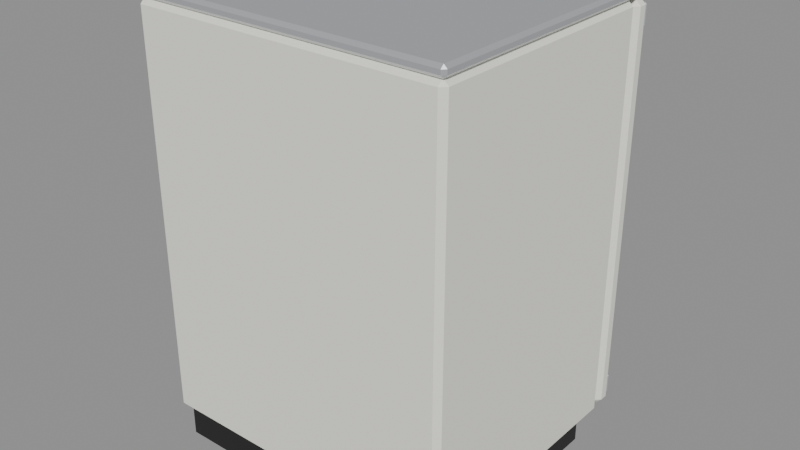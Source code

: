 # Source: heladera.blend  (saved by Blender 5.3.31; exported with 4.5.12 LTS)
import bpy
from mathutils import Matrix  # noqa: F401  (used for matrix-valued properties, if any)

bpy.ops.wm.read_factory_settings(use_empty=True)
scene = bpy.context.scene
scene.name = 'Scene'

# ---- materials (node trees are filled in below, after node groups)
mat_m_blancocrema = bpy.data.materials.new('M_BlancoCrema')
mat_m_blancocrema.diffuse_color = (0.8879, 0.8879, 0.7913, 1.0)
mat_m_acero = bpy.data.materials.new('M_Acero')
mat_m_acero.diffuse_color = (0.6376, 0.6584, 0.6939, 1.0)
mat_m_plasticonegro = bpy.data.materials.new('M_PlasticoNegro')
mat_m_plasticonegro.diffuse_color = (0.01033, 0.01033, 0.01033, 1.0)

# ---- material node trees
mat_m_blancocrema.use_nodes = True; mat_m_blancocrema.node_tree.nodes.clear()
_N = mat_m_blancocrema.node_tree.nodes; _L = mat_m_blancocrema.node_tree.links
n0 = _N.new('ShaderNodeBsdfPrincipled'); n0.name = 'Principled BSDF'; n0.location = (-200, 100)
n0.inputs[0].default_value = (0.8879, 0.8879, 0.7913, 1.0)
n0.inputs[2].default_value = 0.7
n0.inputs[10].default_value = 0.005
n1 = _N.new('ShaderNodeOutputMaterial'); n1.name = 'Material Output'; n1.location = (200, 100)
_L.new(n0.outputs[0], n1.inputs[0])
n1.is_active_output = True
mat_m_acero.use_nodes = True; mat_m_acero.node_tree.nodes.clear()
_N = mat_m_acero.node_tree.nodes; _L = mat_m_acero.node_tree.links
n0 = _N.new('ShaderNodeBsdfPrincipled'); n0.name = 'Principled BSDF'; n0.location = (-200, 100)
n0.inputs[0].default_value = (0.6376, 0.6584, 0.6939, 1.0)
n0.inputs[1].default_value = 0.6
n0.inputs[2].default_value = 0.35
n0.inputs[10].default_value = 0.005
n1 = _N.new('ShaderNodeOutputMaterial'); n1.name = 'Material Output'; n1.location = (200, 100)
_L.new(n0.outputs[0], n1.inputs[0])
n1.is_active_output = True
mat_m_plasticonegro.use_nodes = True; mat_m_plasticonegro.node_tree.nodes.clear()
_N = mat_m_plasticonegro.node_tree.nodes; _L = mat_m_plasticonegro.node_tree.links
n0 = _N.new('ShaderNodeBsdfPrincipled'); n0.name = 'Principled BSDF'; n0.location = (-200, 100)
n0.inputs[0].default_value = (0.01033, 0.01033, 0.01033, 1.0)
n0.inputs[10].default_value = 0.005
n1 = _N.new('ShaderNodeOutputMaterial'); n1.name = 'Material Output'; n1.location = (200, 100)
_L.new(n0.outputs[0], n1.inputs[0])
n1.is_active_output = True

# ---- meshes
me_heladera_cuerpo = bpy.data.meshes.new('heladera_cuerpo')
me_heladera_cuerpo.from_pydata([(0.2688, -0.22, 0.09121), (0.2688, -0.22, 0.7988), (-0.2688, -0.22, 0.7988), (-0.2688, -0.22, 0.09121), (0.29, 0.22, 0.82), (0.29, 0.22, 0.07), (-0.29, 0.22, 0.07), (-0.29, 0.22, 0.82), (-0.29, -0.25, 0.06), (-0.29, -0.26, 0.07), (-0.3, -0.25, 0.07), (-0.29, -0.26, 0.82), (-0.29, -0.25, 0.83), (-0.3, -0.25, 0.82), (-0.29, 0.21, 0.06), (-0.3, 0.21, 0.07), (-0.2688, 0.22, 0.09121), (-0.29, 0.21, 0.83), (-0.2688, 0.22, 0.7988), (-0.3, 0.21, 0.82), (0.29, -0.25, 0.06), (0.3, -0.25, 0.07), (0.29, -0.26, 0.07), (0.29, -0.25, 0.83), (0.29, -0.26, 0.82), (0.3, -0.25, 0.82), (0.29, 0.21, 0.06), (0.2688, 0.22, 0.09121), (0.3, 0.21, 0.07), (0.29, 0.21, 0.83), (0.3, 0.21, 0.82), (0.2688, 0.22, 0.7988), (0.24, 0.1955, 0.02), (0.24, 0.1955, 0.012), (0.24, 0.1895, 0.02), (0.24, 0.1895, 0.012), (-0.24, 0.1955, 0.02), (-0.24, 0.1955, 0.012), (-0.24, 0.1895, 0.02), (-0.24, 0.1895, 0.012), (-0.294, -0.254, 0.83), (-0.294, -0.26, 0.836), (-0.3, -0.254, 0.836), (-0.294, -0.26, 0.844), (-0.294, -0.254, 0.85), (-0.3, -0.254, 0.844), (-0.294, 0.254, 0.83), (-0.3, 0.254, 0.836), (-0.294, 0.26, 0.836), (-0.294, 0.254, 0.85), (-0.294, 0.26, 0.844), (-0.3, 0.254, 0.844), (0.294, -0.254, 0.83), (0.3, -0.254, 0.836), (0.294, -0.26, 0.836), (0.294, -0.254, 0.85), (0.294, -0.26, 0.844), (0.3, -0.254, 0.844), (0.294, 0.254, 0.83), (0.294, 0.26, 0.836), (0.3, 0.254, 0.836), (0.294, 0.254, 0.85), (0.3, 0.254, 0.844), (0.294, 0.26, 0.844), (0.276, 0.186, 0.062), (0.28, 0.186, 0.058), (0.276, 0.19, 0.058), (0.276, 0.186, 0.0), (0.276, 0.19, 0.004), (0.28, 0.186, 0.004), (0.276, -0.246, 0.062), (0.276, -0.25, 0.058), (0.28, -0.246, 0.058), (0.276, -0.246, 0.0), (0.28, -0.246, 0.004), (0.276, -0.25, 0.004), (-0.276, 0.186, 0.062), (-0.276, 0.19, 0.058), (-0.28, 0.186, 0.058), (-0.276, 0.186, 0.0), (-0.28, 0.186, 0.004), (-0.276, 0.19, 0.004), (-0.276, -0.25, 0.058), (-0.276, -0.246, 0.062), (-0.28, -0.246, 0.058), (-0.276, -0.246, 0.0), (-0.276, -0.25, 0.004), (-0.28, -0.246, 0.004), (-0.24, 0.1895, 0.026), (-0.24, 0.1895, 0.034), (-0.24, 0.1955, 0.026), (-0.24, 0.1955, 0.034), (0.24, 0.1895, 0.026), (0.24, 0.1895, 0.034), (0.24, 0.1955, 0.026), (0.24, 0.1955, 0.034), (-0.24, 0.1895, 0.04), (-0.24, 0.1895, 0.048), (-0.24, 0.1955, 0.04), (-0.24, 0.1955, 0.048), (0.24, 0.1895, 0.04), (0.24, 0.1895, 0.048), (0.24, 0.1955, 0.04), (0.24, 0.1955, 0.048), (-0.258, -0.217, 0.324), (-0.258, -0.22, 0.327), (-0.261, -0.217, 0.327), (-0.258, -0.22, 0.333), (-0.258, -0.217, 0.336), (-0.261, -0.217, 0.333), (-0.258, 0.187, 0.324), (-0.261, 0.187, 0.327), (-0.258, 0.19, 0.327), (-0.258, 0.187, 0.336), (-0.258, 0.19, 0.333), (-0.261, 0.187, 0.333), (0.258, -0.217, 0.324), (0.261, -0.217, 0.327), (0.258, -0.22, 0.327), (0.258, -0.217, 0.336), (0.258, -0.22, 0.333), (0.261, -0.217, 0.333), (0.258, 0.187, 0.324), (0.258, 0.19, 0.327), (0.261, 0.187, 0.327), (0.258, 0.187, 0.336), (0.261, 0.187, 0.333), (0.258, 0.19, 0.333), (0.258, 0.187, 0.566), (0.261, 0.187, 0.563), (0.258, 0.19, 0.563), (0.258, 0.187, 0.554), (0.258, 0.19, 0.557), (0.261, 0.187, 0.557), (0.258, -0.217, 0.566), (0.258, -0.22, 0.563), (0.261, -0.217, 0.563), (0.258, -0.217, 0.554), (0.261, -0.217, 0.557), (0.258, -0.22, 0.557), (-0.258, 0.187, 0.566), (-0.258, 0.19, 0.563), (-0.261, 0.187, 0.563), (-0.258, 0.187, 0.554), (-0.261, 0.187, 0.557), (-0.258, 0.19, 0.557), (-0.258, -0.22, 0.563), (-0.258, -0.217, 0.566), (-0.261, -0.217, 0.563), (-0.258, -0.217, 0.554), (-0.258, -0.22, 0.557), (-0.261, -0.217, 0.557)], [], [(3, 2, 1, 0), (31, 18, 7, 4), (27, 16, 3, 0), (31, 27, 0, 1), (18, 31, 1, 2), (27, 31, 4, 5), (8, 9, 10), (11, 12, 13), (14, 15, 6), (17, 7, 19), (20, 21, 22), (23, 24, 25), (26, 5, 28), (29, 30, 4), (14, 8, 10, 15), (9, 11, 13, 10), (12, 17, 19, 13), (7, 6, 15, 19), (26, 14, 6, 5), (17, 29, 4, 7), (30, 28, 5, 4), (20, 26, 28, 21), (29, 23, 25, 30), (24, 22, 21, 25), (8, 20, 22, 9), (23, 12, 11, 24), (16, 27, 5, 6), (10, 13, 19, 15), (22, 24, 11, 9), (18, 16, 6, 7), (88, 89, 91, 90), (28, 30, 25, 21), (16, 18, 2, 3), (33, 32, 34, 35), (90, 91, 95, 94), (32, 36, 38, 34), (37, 33, 35, 39), (35, 34, 38, 39), (40, 41, 42), (43, 44, 45), (46, 47, 48), (49, 50, 51), (52, 53, 54), (55, 56, 57), (58, 59, 60), (61, 62, 63), (46, 40, 42, 47), (41, 43, 45, 42), (44, 49, 51, 45), (50, 48, 47, 51), (58, 46, 48, 59), (49, 61, 63, 50), (62, 60, 59, 63), (52, 58, 60, 53), (61, 55, 57, 62), (56, 54, 53, 57), (40, 52, 54, 41), (55, 44, 43, 56), (46, 58, 52, 40), (42, 45, 51, 47), (54, 56, 43, 41), (61, 49, 44, 55), (48, 50, 63, 59), (60, 62, 57, 53), (64, 65, 66), (67, 68, 69), (70, 71, 72), (73, 74, 75), (76, 77, 78), (79, 80, 81), (82, 83, 84), (85, 86, 87), (70, 83, 82, 71), (85, 73, 75, 86), (64, 70, 72, 65), (65, 69, 68, 66), (76, 64, 66, 77), (67, 79, 81, 68), (79, 85, 87, 80), (77, 81, 80, 78), (86, 82, 84, 87), (83, 76, 78, 84), (71, 75, 74, 72), (73, 67, 69, 74), (39, 38, 36, 37), (81, 77, 66, 68), (69, 65, 72, 74), (37, 36, 32, 33), (75, 71, 82, 86), (87, 84, 78, 80), (94, 95, 93, 92), (92, 93, 89, 88), (90, 94, 92, 88), (95, 91, 89, 93), (96, 97, 99, 98), (98, 99, 103, 102), (102, 103, 101, 100), (100, 101, 97, 96), (98, 102, 100, 96), (103, 99, 97, 101), (104, 105, 106), (107, 108, 109), (110, 111, 112), (113, 114, 115), (116, 117, 118), (119, 120, 121), (122, 123, 124), (125, 126, 127), (110, 104, 106, 111), (105, 107, 109, 106), (108, 113, 115, 109), (114, 112, 111, 115), (122, 110, 112, 123), (113, 125, 127, 114), (126, 124, 123, 127), (116, 122, 124, 117), (125, 119, 121, 126), (120, 118, 117, 121), (104, 116, 118, 105), (119, 108, 107, 120), (110, 122, 116, 104), (106, 109, 115, 111), (118, 120, 107, 105), (125, 113, 108, 119), (112, 114, 127, 123), (124, 126, 121, 117), (128, 129, 130), (131, 132, 133), (134, 135, 136), (137, 138, 139), (140, 141, 142), (143, 144, 145), (146, 147, 148), (149, 150, 151), (134, 147, 146, 135), (149, 137, 139, 150), (128, 134, 136, 129), (129, 133, 132, 130), (140, 128, 130, 141), (131, 143, 145, 132), (143, 149, 151, 144), (141, 145, 144, 142), (150, 146, 148, 151), (147, 140, 142, 148), (135, 139, 138, 136), (137, 131, 133, 138), (128, 140, 147, 134), (145, 141, 130, 132), (133, 129, 136, 138), (143, 131, 137, 149), (139, 135, 146, 150), (151, 148, 142, 144)])
me_heladera_cuerpo.polygons.foreach_set('use_smooth', [True] * 152)
me_heladera_cuerpo.polygons.foreach_set('material_index', [0, 0, 0, 0, 0, 0, 0, 0, 0, 0, 0, 0, 0, 0, 0, 0, 0, 0, 0, 0, 0, 0, 0, 0, 0, 0, 0, 0, 0, 0, 1, 0, 0, 1, 1, 1, 1, 1, 1, 1, 1, 1, 1, 1, 1, 1, 1, 1, 1, 1, 1, 1, 1, 1, 1, 1, 1, 1, 1, 1, 1, 1, 1, 1, 2, 2, 2, 2, 2, 2, 2, 2, 2, 2, 2, 2, 2, 2, 2, 2, 2, 2, 2, 2, 1, 2, 2, 1, 2, 2, 1, 1, 1, 1, 1, 1, 1, 1, 1, 1, 1, 1, 1, 1, 1, 1, 1, 1, 1, 1, 1, 1, 1, 1, 1, 1, 1, 1, 1, 1, 1, 1, 1, 1, 1, 1, 1, 1, 1, 1, 1, 1, 1, 1, 1, 1, 1, 1, 1, 1, 1, 1, 1, 1, 1, 1, 1, 1, 1, 1, 1, 1])
_k = set([(0, 1), (0, 3), (0, 27), (1, 2), (1, 31), (2, 3), (2, 18), (3, 16), (4, 5), (4, 7), (4, 29), (4, 30), (5, 6), (5, 26), (5, 28), (6, 7), (6, 14), (6, 15), (7, 17), (7, 19), (8, 9), (8, 10), (8, 14), (8, 20), (9, 10), (9, 11), (9, 22), (10, 13), (10, 15), (11, 12), (11, 13), (11, 24), (12, 13), (12, 17), (12, 23), (13, 19), (14, 15), (14, 26), (15, 19), (16, 18), (16, 27), (17, 19), (17, 29), (18, 31), (20, 21), (20, 22), (20, 26), (21, 22), (21, 25), (21, 28), (22, 24), (23, 24), (23, 25), (23, 29), (24, 25), (25, 30), (26, 28), (27, 31), (28, 30), (29, 30), (32, 33), (32, 34), (32, 36), (33, 35), (33, 37), (34, 35), (34, 38), (35, 39), (36, 37), (36, 38), (37, 39), (38, 39), (40, 41), (40, 42), (40, 46), (40, 52), (41, 42), (41, 43), (41, 54), (42, 45), (42, 47), (43, 44), (43, 45), (43, 56), (44, 45), (44, 49), (44, 55), (45, 51), (46, 47), (46, 48), (46, 58), (47, 48), (47, 51), (48, 50), (48, 59), (49, 50), (49, 51), (49, 61), (50, 51), (50, 63), (52, 53), (52, 54), (52, 58), (53, 54), (53, 57), (53, 60), (54, 56), (55, 56), (55, 57), (55, 61), (56, 57), (57, 62), (58, 59), (58, 60), (59, 60), (59, 63), (60, 62), (61, 62), (61, 63), (62, 63), (64, 65), (64, 66), (64, 70), (64, 76), (65, 66), (65, 69), (65, 72), (66, 68), (66, 77), (67, 68), (67, 69), (67, 73), (67, 79), (68, 69), (68, 81), (69, 74), (70, 71), (70, 72), (70, 83), (71, 72), (71, 75), (71, 82), (72, 74), (73, 74), (73, 75), (73, 85), (74, 75), (75, 86), (76, 77), (76, 78), (76, 83), (77, 78), (77, 81), (78, 80), (78, 84), (79, 80), (79, 81), (79, 85), (80, 81), (80, 87), (82, 83), (82, 84), (82, 86), (83, 84), (84, 87), (85, 86), (85, 87), (86, 87), (88, 89), (88, 90), (88, 92), (89, 91), (89, 93), (90, 91), (90, 94), (91, 95), (92, 93), (92, 94), (93, 95), (94, 95), (96, 97), (96, 98), (96, 100), (97, 99), (97, 101), (98, 99), (98, 102), (99, 103), (100, 101), (100, 102), (101, 103), (102, 103), (104, 105), (104, 106), (104, 110), (104, 116), (105, 106), (105, 107), (105, 118), (106, 109), (106, 111), (107, 108), (107, 109), (107, 120), (108, 109), (108, 113), (108, 119), (109, 115), (110, 111), (110, 112), (110, 122), (111, 112), (111, 115), (112, 114), (112, 123), (113, 114), (113, 115), (113, 125), (114, 115), (114, 127), (116, 117), (116, 118), (116, 122), (117, 118), (117, 121), (117, 124), (118, 120), (119, 120), (119, 121), (119, 125), (120, 121), (121, 126), (122, 123), (122, 124), (123, 124), (123, 127), (124, 126), (125, 126), (125, 127), (126, 127), (128, 129), (128, 130), (128, 134), (128, 140), (129, 130), (129, 133), (129, 136), (130, 132), (130, 141), (131, 132), (131, 133), (131, 137), (131, 143), (132, 133), (132, 145), (133, 138), (134, 135), (134, 136), (134, 147), (135, 136), (135, 139), (135, 146), (136, 138), (137, 138), (137, 139), (137, 149), (138, 139), (139, 150), (140, 141), (140, 142), (140, 147), (141, 142), (141, 145), (142, 144), (142, 148), (143, 144), (143, 145), (143, 149), (144, 145), (144, 151), (146, 147), (146, 148), (146, 150), (147, 148), (148, 151), (149, 150), (149, 151), (150, 151)])
me_heladera_cuerpo.attributes.new('sharp_edge', 'BOOLEAN', 'EDGE').data.foreach_set('value', [ (min(e.vertices), max(e.vertices)) in _k for e in me_heladera_cuerpo.edges])
me_heladera_cuerpo.materials.append(mat_m_blancocrema)
me_heladera_cuerpo.materials.append(mat_m_acero)
me_heladera_cuerpo.materials.append(mat_m_plasticonegro)
me_heladera_cuerpo.update()
me_pieza_puerta = bpy.data.meshes.new('pieza_puerta')
me_pieza_puerta.from_pydata([(-0.03, 0.001, 0.735), (-0.03, 0.001, 0.035), (-0.03, -0.005, 0.735), (-0.03, -0.005, 0.035), (-0.57, 0.001, 0.735), (-0.57, 0.001, 0.035), (-0.57, -0.005, 0.735), (-0.57, -0.005, 0.035), (-0.59, 0.01, 0.005), (-0.59, 1.49e-08, 0.015), (-0.6, 0.01, 0.015), (-0.59, 1.49e-08, 0.755), (-0.59, 0.01, 0.765), (-0.6, 0.01, 0.755), (-0.59, 0.025, 0.005), (-0.6, 0.025, 0.015), (-0.59, 0.035, 0.015), (-0.59, 0.025, 0.765), (-0.59, 0.035, 0.755), (-0.6, 0.025, 0.755), (-0.01, 0.01, 0.005), (0.0, 0.01, 0.015), (-0.01, 1.49e-08, 0.015), (-0.01, 0.01, 0.765), (-0.01, 1.49e-08, 0.755), (0.0, 0.01, 0.755), (-0.01, 0.025, 0.005), (-0.01, 0.035, 0.015), (0.0, 0.025, 0.015), (-0.01, 0.025, 0.765), (0.0, 0.025, 0.755), (-0.01, 0.035, 0.755), (-0.5564, 0.04964, 0.38), (-0.5587, 0.05367, 0.38), (-0.5587, 0.05833, 0.38), (-0.5564, 0.06236, 0.38), (-0.5523, 0.06469, 0.38), (-0.5477, 0.06469, 0.38), (-0.5436, 0.06236, 0.38), (-0.5413, 0.05833, 0.38), (-0.555, 0.037, 0.398), (-0.555, 0.033, 0.402), (-0.559, 0.037, 0.402), (-0.555, 0.033, 0.418), (-0.555, 0.037, 0.422), (-0.559, 0.037, 0.418), (-0.555, 0.051, 0.398), (-0.559, 0.051, 0.402), (-0.555, 0.055, 0.402), (-0.555, 0.051, 0.422), (-0.555, 0.055, 0.418), (-0.559, 0.051, 0.418), (-0.545, 0.037, 0.398), (-0.541, 0.037, 0.402), (-0.545, 0.033, 0.402), (-0.545, 0.037, 0.422), (-0.545, 0.033, 0.418), (-0.541, 0.037, 0.418), (-0.545, 0.051, 0.398), (-0.545, 0.055, 0.402), (-0.541, 0.051, 0.402), (-0.545, 0.051, 0.422), (-0.541, 0.051, 0.418), (-0.545, 0.055, 0.418), (-0.545, 0.051, 0.682), (-0.541, 0.051, 0.678), (-0.545, 0.055, 0.678), (-0.545, 0.051, 0.658), (-0.545, 0.055, 0.662), (-0.541, 0.051, 0.662), (-0.545, 0.037, 0.682), (-0.545, 0.033, 0.678), (-0.541, 0.037, 0.678), (-0.545, 0.037, 0.658), (-0.541, 0.037, 0.662), (-0.545, 0.033, 0.662), (-0.555, 0.051, 0.682), (-0.555, 0.055, 0.678), (-0.559, 0.051, 0.678), (-0.555, 0.051, 0.658), (-0.559, 0.051, 0.662), (-0.555, 0.055, 0.662), (-0.555, 0.033, 0.678), (-0.555, 0.037, 0.682), (-0.559, 0.037, 0.678), (-0.555, 0.037, 0.658), (-0.555, 0.033, 0.662), (-0.559, 0.037, 0.662), (-0.5523, 0.04731, 0.38), (-0.5477, 0.04731, 0.38), (-0.5436, 0.04964, 0.38), (-0.5413, 0.05367, 0.38), (-0.5413, 0.05833, 0.7), (-0.5436, 0.06236, 0.7), (-0.5477, 0.06469, 0.7), (-0.5523, 0.06469, 0.7), (-0.5564, 0.06236, 0.7), (-0.5587, 0.05833, 0.7), (-0.5587, 0.05367, 0.7), (-0.5564, 0.04964, 0.7), (-0.5523, 0.04731, 0.7), (-0.5477, 0.04731, 0.7), (-0.5436, 0.04964, 0.7), (-0.5413, 0.05367, 0.7), (-0.021, 0.036, 0.015), (-0.021, 0.033, 0.018), (-0.024, 0.036, 0.018), (-0.021, 0.033, 0.052), (-0.021, 0.036, 0.055), (-0.024, 0.036, 0.052), (-0.021, 0.038, 0.015), (-0.024, 0.038, 0.018), (-0.021, 0.041, 0.018), (-0.021, 0.038, 0.055), (-0.021, 0.041, 0.052), (-0.024, 0.038, 0.052), (-0.007, 0.036, 0.015), (-0.004, 0.036, 0.018), (-0.007, 0.033, 0.018), (-0.007, 0.036, 0.055), (-0.007, 0.033, 0.052), (-0.004, 0.036, 0.052), (-0.007, 0.038, 0.015), (-0.007, 0.041, 0.018), (-0.004, 0.038, 0.018), (-0.007, 0.038, 0.055), (-0.004, 0.038, 0.052), (-0.007, 0.041, 0.052), (-0.007, 0.038, 0.755), (-0.004, 0.038, 0.752), (-0.007, 0.041, 0.752), (-0.007, 0.038, 0.715), (-0.007, 0.041, 0.718), (-0.004, 0.038, 0.718), (-0.007, 0.036, 0.755), (-0.007, 0.033, 0.752), (-0.004, 0.036, 0.752), (-0.007, 0.036, 0.715), (-0.004, 0.036, 0.718), (-0.007, 0.033, 0.718), (-0.021, 0.038, 0.755), (-0.021, 0.041, 0.752), (-0.024, 0.038, 0.752), (-0.021, 0.038, 0.715), (-0.024, 0.038, 0.718), (-0.021, 0.041, 0.718), (-0.021, 0.033, 0.752), (-0.021, 0.036, 0.755), (-0.024, 0.036, 0.752), (-0.021, 0.036, 0.715), (-0.021, 0.033, 0.718), (-0.024, 0.036, 0.718)], [], [(1, 0, 2, 3), (7, 6, 4, 5), (0, 4, 6, 2), (5, 1, 3, 7), (3, 2, 6, 7), (5, 4, 0, 1), (8, 9, 10), (11, 12, 13), (14, 15, 16), (17, 18, 19), (20, 21, 22), (23, 24, 25), (26, 27, 28), (29, 30, 31), (14, 8, 10, 15), (9, 11, 13, 10), (12, 17, 19, 13), (18, 16, 15, 19), (26, 14, 16, 27), (17, 29, 31, 18), (30, 28, 27, 31), (20, 26, 28, 21), (29, 23, 25, 30), (24, 22, 21, 25), (8, 20, 22, 9), (23, 12, 11, 24), (14, 26, 20, 8), (10, 13, 19, 15), (22, 24, 11, 9), (29, 17, 12, 23), (16, 18, 31, 27), (28, 30, 25, 21), (37, 36, 95, 94), (39, 38, 93, 92), (34, 33, 98, 97), (35, 34, 97, 96), (36, 35, 96, 95), (38, 37, 94, 93), (40, 41, 42), (43, 44, 45), (46, 47, 48), (49, 50, 51), (52, 53, 54), (55, 56, 57), (58, 59, 60), (61, 62, 63), (46, 40, 42, 47), (41, 43, 45, 42), (44, 49, 51, 45), (50, 48, 47, 51), (58, 46, 48, 59), (49, 61, 63, 50), (62, 60, 59, 63), (52, 58, 60, 53), (61, 55, 57, 62), (56, 54, 53, 57), (40, 52, 54, 41), (55, 44, 43, 56), (46, 58, 52, 40), (42, 45, 51, 47), (54, 56, 43, 41), (61, 49, 44, 55), (48, 50, 63, 59), (60, 62, 57, 53), (64, 65, 66), (67, 68, 69), (70, 71, 72), (73, 74, 75), (76, 77, 78), (79, 80, 81), (82, 83, 84), (85, 86, 87), (70, 83, 82, 71), (85, 73, 75, 86), (64, 70, 72, 65), (65, 69, 68, 66), (76, 64, 66, 77), (67, 79, 81, 68), (79, 85, 87, 80), (77, 81, 80, 78), (86, 82, 84, 87), (83, 76, 78, 84), (71, 75, 74, 72), (73, 67, 69, 74), (64, 76, 83, 70), (81, 77, 66, 68), (69, 65, 72, 74), (79, 67, 73, 85), (75, 71, 82, 86), (87, 84, 78, 80), (33, 32, 99, 98), (32, 88, 100, 99), (88, 89, 101, 100), (89, 90, 102, 101), (90, 91, 103, 102), (91, 39, 92, 103), (91, 90, 89, 88, 32, 33, 34, 35, 36, 37, 38, 39), (92, 93, 94, 95, 96, 97, 98, 99, 100, 101, 102, 103), (104, 105, 106), (107, 108, 109), (110, 111, 112), (113, 114, 115), (116, 117, 118), (119, 120, 121), (122, 123, 124), (125, 126, 127), (110, 104, 106, 111), (105, 107, 109, 106), (108, 113, 115, 109), (114, 112, 111, 115), (122, 110, 112, 123), (113, 125, 127, 114), (126, 124, 123, 127), (116, 122, 124, 117), (125, 119, 121, 126), (120, 118, 117, 121), (104, 116, 118, 105), (119, 108, 107, 120), (110, 122, 116, 104), (106, 109, 115, 111), (118, 120, 107, 105), (125, 113, 108, 119), (112, 114, 127, 123), (124, 126, 121, 117), (128, 129, 130), (131, 132, 133), (134, 135, 136), (137, 138, 139), (140, 141, 142), (143, 144, 145), (146, 147, 148), (149, 150, 151), (134, 147, 146, 135), (149, 137, 139, 150), (128, 134, 136, 129), (129, 133, 132, 130), (140, 128, 130, 141), (131, 143, 145, 132), (143, 149, 151, 144), (141, 145, 144, 142), (150, 146, 148, 151), (147, 140, 142, 148), (135, 139, 138, 136), (137, 131, 133, 138), (128, 140, 147, 134), (145, 141, 130, 132), (133, 129, 136, 138), (143, 131, 137, 149), (139, 135, 146, 150), (151, 148, 142, 144)])
me_pieza_puerta.polygons.foreach_set('use_smooth', [True] * 150)
me_pieza_puerta.polygons.foreach_set('material_index', [2, 2, 2, 2, 2, 2, 0, 0, 0, 0, 0, 0, 0, 0, 0, 0, 0, 0, 0, 0, 0, 0, 0, 0, 0, 0, 0, 0, 0, 0, 0, 0, 1, 1, 1, 1, 1, 1, 1, 1, 1, 1, 1, 1, 1, 1, 1, 1, 1, 1, 1, 1, 1, 1, 1, 1, 1, 1, 1, 1, 1, 1, 1, 1, 1, 1, 1, 1, 1, 1, 1, 1, 1, 1, 1, 1, 1, 1, 1, 1, 1, 1, 1, 1, 1, 1, 1, 1, 1, 1, 1, 1, 1, 1, 1, 1, 1, 1, 1, 1, 1, 1, 1, 1, 1, 1, 1, 1, 1, 1, 1, 1, 1, 1, 1, 1, 1, 1, 1, 1, 1, 1, 1, 1, 1, 1, 1, 1, 1, 1, 1, 1, 1, 1, 1, 1, 1, 1, 1, 1, 1, 1, 1, 1, 1, 1, 1, 1, 1, 1])
_k = set([(0, 1), (0, 2), (0, 4), (1, 3), (1, 5), (2, 3), (2, 6), (3, 7), (4, 5), (4, 6), (5, 7), (6, 7), (8, 9), (8, 10), (8, 14), (8, 20), (9, 10), (9, 11), (9, 22), (10, 13), (10, 15), (11, 12), (11, 13), (11, 24), (12, 13), (12, 17), (12, 23), (13, 19), (14, 15), (14, 16), (14, 26), (15, 16), (15, 19), (16, 18), (16, 27), (17, 18), (17, 19), (17, 29), (18, 19), (18, 31), (20, 21), (20, 22), (20, 26), (21, 22), (21, 25), (21, 28), (22, 24), (23, 24), (23, 25), (23, 29), (24, 25), (25, 30), (26, 27), (26, 28), (27, 28), (27, 31), (28, 30), (29, 30), (29, 31), (30, 31), (32, 33), (32, 88), (33, 34), (34, 35), (35, 36), (36, 37), (37, 38), (38, 39), (39, 91), (40, 41), (40, 42), (40, 46), (40, 52), (41, 42), (41, 43), (41, 54), (42, 45), (42, 47), (43, 44), (43, 45), (43, 56), (44, 45), (44, 49), (44, 55), (45, 51), (46, 47), (46, 48), (46, 58), (47, 48), (47, 51), (48, 50), (48, 59), (49, 50), (49, 51), (49, 61), (50, 51), (50, 63), (52, 53), (52, 54), (52, 58), (53, 54), (53, 57), (53, 60), (54, 56), (55, 56), (55, 57), (55, 61), (56, 57), (57, 62), (58, 59), (58, 60), (59, 60), (59, 63), (60, 62), (61, 62), (61, 63), (62, 63), (64, 65), (64, 66), (64, 70), (64, 76), (65, 66), (65, 69), (65, 72), (66, 68), (66, 77), (67, 68), (67, 69), (67, 73), (67, 79), (68, 69), (68, 81), (69, 74), (70, 71), (70, 72), (70, 83), (71, 72), (71, 75), (71, 82), (72, 74), (73, 74), (73, 75), (73, 85), (74, 75), (75, 86), (76, 77), (76, 78), (76, 83), (77, 78), (77, 81), (78, 80), (78, 84), (79, 80), (79, 81), (79, 85), (80, 81), (80, 87), (82, 83), (82, 84), (82, 86), (83, 84), (84, 87), (85, 86), (85, 87), (86, 87), (88, 89), (89, 90), (90, 91), (92, 93), (92, 103), (93, 94), (94, 95), (95, 96), (96, 97), (97, 98), (98, 99), (99, 100), (100, 101), (101, 102), (102, 103), (104, 105), (104, 106), (104, 110), (104, 116), (105, 106), (105, 107), (105, 118), (106, 109), (106, 111), (107, 108), (107, 109), (107, 120), (108, 109), (108, 113), (108, 119), (109, 115), (110, 111), (110, 112), (110, 122), (111, 112), (111, 115), (112, 114), (112, 123), (113, 114), (113, 115), (113, 125), (114, 115), (114, 127), (116, 117), (116, 118), (116, 122), (117, 118), (117, 121), (117, 124), (118, 120), (119, 120), (119, 121), (119, 125), (120, 121), (121, 126), (122, 123), (122, 124), (123, 124), (123, 127), (124, 126), (125, 126), (125, 127), (126, 127), (128, 129), (128, 130), (128, 134), (128, 140), (129, 130), (129, 133), (129, 136), (130, 132), (130, 141), (131, 132), (131, 133), (131, 137), (131, 143), (132, 133), (132, 145), (133, 138), (134, 135), (134, 136), (134, 147), (135, 136), (135, 139), (135, 146), (136, 138), (137, 138), (137, 139), (137, 149), (138, 139), (139, 150), (140, 141), (140, 142), (140, 147), (141, 142), (141, 145), (142, 144), (142, 148), (143, 144), (143, 145), (143, 149), (144, 145), (144, 151), (146, 147), (146, 148), (146, 150), (147, 148), (148, 151), (149, 150), (149, 151), (150, 151)])
me_pieza_puerta.attributes.new('sharp_edge', 'BOOLEAN', 'EDGE').data.foreach_set('value', [ (min(e.vertices), max(e.vertices)) in _k for e in me_pieza_puerta.edges])
me_pieza_puerta.materials.append(mat_m_blancocrema)
me_pieza_puerta.materials.append(mat_m_acero)
me_pieza_puerta.materials.append(mat_m_plasticonegro)
me_pieza_puerta.update()
me_heladera_colonly = bpy.data.meshes.new('heladera-colonly')
me_heladera_colonly.from_pydata([(-0.3, -0.26, 0.79), (-0.3, -0.26, 0.85), (-0.3, 0.26, 0.79), (-0.3, 0.26, 0.85), (0.3, -0.26, 0.79), (0.3, -0.26, 0.85), (0.3, 0.26, 0.79), (0.3, 0.26, 0.85), (-0.3, -0.26, 0.0), (-0.3, -0.26, 0.1), (-0.3, 0.22, 0.0), (-0.3, 0.22, 0.1), (0.3, -0.26, 0.0), (0.3, -0.26, 0.1), (0.3, 0.22, 0.0), (0.3, 0.22, 0.1), (-0.3, -0.26, 0.1), (-0.3, -0.26, 0.79), (-0.3, 0.22, 0.1), (-0.3, 0.22, 0.79), (-0.26, -0.26, 0.1), (-0.26, -0.26, 0.79), (-0.26, 0.22, 0.1), (-0.26, 0.22, 0.79), (0.26, -0.26, 0.1), (0.26, -0.26, 0.79), (0.26, 0.22, 0.1), (0.26, 0.22, 0.79), (0.3, -0.26, 0.1), (0.3, -0.26, 0.79), (0.3, 0.22, 0.1), (0.3, 0.22, 0.79), (-0.26, -0.26, 0.1), (-0.26, -0.26, 0.79), (-0.26, -0.22, 0.1), (-0.26, -0.22, 0.79), (0.26, -0.26, 0.1), (0.26, -0.26, 0.79), (0.26, -0.22, 0.1), (0.26, -0.22, 0.79), (-0.26, -0.22, 0.324), (-0.26, -0.22, 0.336), (-0.26, 0.22, 0.324), (-0.26, 0.22, 0.336), (0.26, -0.22, 0.324), (0.26, -0.22, 0.336), (0.26, 0.22, 0.324), (0.26, 0.22, 0.336), (-0.26, -0.22, 0.554), (-0.26, -0.22, 0.566), (-0.26, 0.22, 0.554), (-0.26, 0.22, 0.566), (0.26, -0.22, 0.554), (0.26, -0.22, 0.566), (0.26, 0.22, 0.554), (0.26, 0.22, 0.566)], [], [(0, 1, 3, 2), (2, 3, 7, 6), (6, 7, 5, 4), (4, 5, 1, 0), (2, 6, 4, 0), (7, 3, 1, 5), (8, 9, 11, 10), (10, 11, 15, 14), (14, 15, 13, 12), (12, 13, 9, 8), (10, 14, 12, 8), (15, 11, 9, 13), (16, 17, 19, 18), (18, 19, 23, 22), (22, 23, 21, 20), (20, 21, 17, 16), (18, 22, 20, 16), (23, 19, 17, 21), (24, 25, 27, 26), (26, 27, 31, 30), (30, 31, 29, 28), (28, 29, 25, 24), (26, 30, 28, 24), (31, 27, 25, 29), (32, 33, 35, 34), (34, 35, 39, 38), (38, 39, 37, 36), (36, 37, 33, 32), (34, 38, 36, 32), (39, 35, 33, 37), (40, 41, 43, 42), (42, 43, 47, 46), (46, 47, 45, 44), (44, 45, 41, 40), (42, 46, 44, 40), (47, 43, 41, 45), (48, 49, 51, 50), (50, 51, 55, 54), (54, 55, 53, 52), (52, 53, 49, 48), (50, 54, 52, 48), (55, 51, 49, 53)])
me_heladera_colonly.update()
me_heladera_puerta_colonly = bpy.data.meshes.new('heladera_puerta-colonly')
me_heladera_puerta_colonly.from_pydata([(-0.3, 0.22, 0.065), (-0.3, 0.22, 0.825), (-0.3, 0.26, 0.065), (-0.3, 0.26, 0.825), (0.3, 0.22, 0.065), (0.3, 0.22, 0.825), (0.3, 0.26, 0.065), (0.3, 0.26, 0.825)], [], [(0, 1, 3, 2), (2, 3, 7, 6), (6, 7, 5, 4), (4, 5, 1, 0), (2, 6, 4, 0), (7, 3, 1, 5)])
me_heladera_puerta_colonly.update()

# ---- objects
ob_heladera_cuerpo = bpy.data.objects.new('heladera_cuerpo', me_heladera_cuerpo)
ob_pieza_puerta = bpy.data.objects.new('pieza_puerta', me_pieza_puerta)
ob_punto_lugar_1 = bpy.data.objects.new('punto_lugar_1', None)
ob_punto_lugar_2 = bpy.data.objects.new('punto_lugar_2', None)
ob_punto_lugar_3 = bpy.data.objects.new('punto_lugar_3', None)
ob_punto_lugar_4 = bpy.data.objects.new('punto_lugar_4', None)
ob_punto_lugar_5 = bpy.data.objects.new('punto_lugar_5', None)
ob_punto_lugar_6 = bpy.data.objects.new('punto_lugar_6', None)
ob_heladera_colonly = bpy.data.objects.new('heladera-colonly', me_heladera_colonly)
ob_heladera_puerta_colonly = bpy.data.objects.new('heladera_puerta-colonly', me_heladera_puerta_colonly)
ob_heladera = bpy.data.objects.new('heladera', None)

# ---- transforms, parenting, visibility, modifiers, constraints
ob_heladera_cuerpo.parent = ob_heladera
ob_heladera_cuerpo.location = (0.0, 0.0, 0.0)
ob_pieza_puerta.parent = ob_heladera
ob_pieza_puerta.location = (0.3, 0.225, 0.06)
ob_punto_lugar_1.parent = ob_heladera
ob_punto_lugar_1.location = (-0.13, -0.0, 0.566)
ob_punto_lugar_1.empty_display_size = 0.05
ob_punto_lugar_2.parent = ob_heladera
ob_punto_lugar_2.location = (0.13, -0.0, 0.566)
ob_punto_lugar_2.empty_display_size = 0.05
ob_punto_lugar_3.parent = ob_heladera
ob_punto_lugar_3.location = (-0.13, -0.0, 0.336)
ob_punto_lugar_3.empty_display_size = 0.05
ob_punto_lugar_4.parent = ob_heladera
ob_punto_lugar_4.location = (0.13, -0.0, 0.336)
ob_punto_lugar_4.empty_display_size = 0.05
ob_punto_lugar_5.parent = ob_heladera
ob_punto_lugar_5.location = (-0.13, -0.0, 0.1)
ob_punto_lugar_5.empty_display_size = 0.05
ob_punto_lugar_6.parent = ob_heladera
ob_punto_lugar_6.location = (0.13, -0.0, 0.1)
ob_punto_lugar_6.empty_display_size = 0.05
ob_heladera_colonly.parent = ob_heladera
ob_heladera_colonly.location = (0.0, 0.0, 0.0)
ob_heladera_colonly.hide_render = True
ob_heladera_colonly.display_type = 'WIRE'
ob_heladera_puerta_colonly.parent = ob_pieza_puerta
ob_heladera_puerta_colonly.location = (0.0, 0.0, 0.0)
ob_heladera_puerta_colonly.hide_render = True
ob_heladera_puerta_colonly.display_type = 'WIRE'
ob_heladera.location = (0.0, 0.0, 0.0)
ob_heladera.empty_display_size = 0.1

# ---- collection membership
scene.collection.objects.link(ob_heladera_cuerpo)
scene.collection.objects.link(ob_pieza_puerta)
scene.collection.objects.link(ob_punto_lugar_1)
scene.collection.objects.link(ob_punto_lugar_2)
scene.collection.objects.link(ob_punto_lugar_3)
scene.collection.objects.link(ob_punto_lugar_4)
scene.collection.objects.link(ob_punto_lugar_5)
scene.collection.objects.link(ob_punto_lugar_6)
scene.collection.objects.link(ob_heladera_colonly)
scene.collection.objects.link(ob_heladera_puerta_colonly)
scene.collection.objects.link(ob_heladera)

# ---- scene / render settings (as saved in the file)
scene.frame_start = 1; scene.frame_end = 250; scene.frame_set(1)
scene.render.engine = 'BLENDER_EEVEE_NEXT'
scene.render.bake_bias = 0.0
scene.render.bake_samples = 0
scene.render.compositor_device = 'GPU'
scene.eevee.use_volume_custom_range = False
scene.eevee.fast_gi_thickness_near = 0.1
scene.eevee.fast_gi_thickness_far = 0.0
scene.eevee.ray_tracing_options.screen_trace_thickness = 0.1
bpy.context.view_layer.update()

# ---- added for rendering (the .blend has no active camera and no usable light): camera, sun + grey world if the file has none
cam_auto = bpy.data.cameras.new('AutoCamera')
cam_auto.lens = 50.0
cam_auto.sensor_width = 36.0
cam_auto.clip_end = 1000.0
ob_auto_camera = bpy.data.objects.new('AutoCamera', cam_auto)
scene.collection.objects.link(ob_auto_camera)
ob_auto_camera.location = (1.08873, -1.29163, 1.29598)
ob_auto_camera.rotation_euler = (1.09748, -7.21219e-08, 0.694738)
scene.camera = ob_auto_camera
light_auto_sun = bpy.data.lights.new('AutoSun', 'SUN')
light_auto_sun.energy = 3.0
light_auto_sun.angle = 0.0523599
ob_auto_sun = bpy.data.objects.new('AutoSun', light_auto_sun)
scene.collection.objects.link(ob_auto_sun)
ob_auto_sun.rotation_euler = (0.872665, 0.174533, 0.523599)
if scene.world is None:
    world_auto = bpy.data.worlds.new('AutoWorld')
    world_auto.color = (0.3, 0.3, 0.3)
    scene.world = world_auto
bpy.context.view_layer.update()
